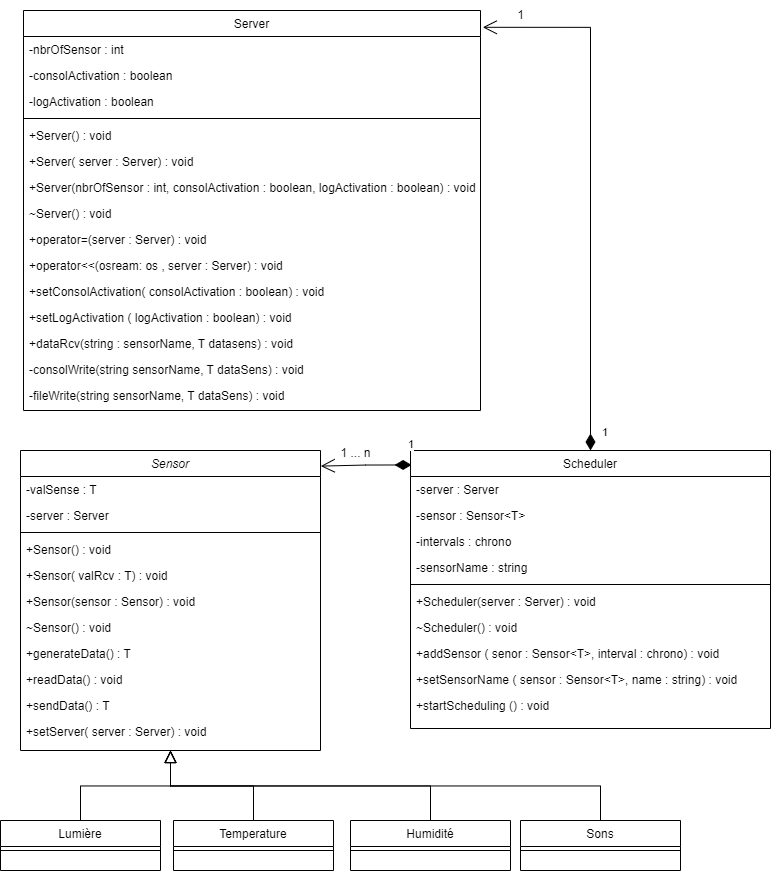

The diagram above was exported from draw.io. Its source (the exported page's mxGraphModel, read from the mxfile embedded in the PNG):
<mxGraphModel dx="1552" dy="2003" grid="1" gridSize="10" guides="1" tooltips="1" connect="1" arrows="1" fold="1" page="1" pageScale="1" pageWidth="827" pageHeight="1169" math="0" shadow="0">
  <root>
    <mxCell id="WIyWlLk6GJQsqaUBKTNV-0" />
    <mxCell id="WIyWlLk6GJQsqaUBKTNV-1" parent="WIyWlLk6GJQsqaUBKTNV-0" />
    <mxCell id="zkfFHV4jXpPFQw0GAbJ--0" value="Sensor" style="swimlane;fontStyle=2;align=center;verticalAlign=top;childLayout=stackLayout;horizontal=1;startSize=26;horizontalStack=0;resizeParent=1;resizeLast=0;collapsible=1;marginBottom=0;rounded=0;shadow=0;strokeWidth=1;" parent="WIyWlLk6GJQsqaUBKTNV-1" vertex="1">
      <mxGeometry x="50" y="-100" width="300" height="300" as="geometry">
        <mxRectangle x="230" y="140" width="160" height="26" as="alternateBounds" />
      </mxGeometry>
    </mxCell>
    <mxCell id="zkfFHV4jXpPFQw0GAbJ--1" value="-valSense : T" style="text;align=left;verticalAlign=top;spacingLeft=4;spacingRight=4;overflow=hidden;rotatable=0;points=[[0,0.5],[1,0.5]];portConstraint=eastwest;" parent="zkfFHV4jXpPFQw0GAbJ--0" vertex="1">
      <mxGeometry y="26" width="300" height="26" as="geometry" />
    </mxCell>
    <mxCell id="zkfFHV4jXpPFQw0GAbJ--2" value="-server : Server" style="text;align=left;verticalAlign=top;spacingLeft=4;spacingRight=4;overflow=hidden;rotatable=0;points=[[0,0.5],[1,0.5]];portConstraint=eastwest;rounded=0;shadow=0;html=0;" parent="zkfFHV4jXpPFQw0GAbJ--0" vertex="1">
      <mxGeometry y="52" width="300" height="26" as="geometry" />
    </mxCell>
    <mxCell id="zkfFHV4jXpPFQw0GAbJ--4" value="" style="line;html=1;strokeWidth=1;align=left;verticalAlign=middle;spacingTop=-1;spacingLeft=3;spacingRight=3;rotatable=0;labelPosition=right;points=[];portConstraint=eastwest;" parent="zkfFHV4jXpPFQw0GAbJ--0" vertex="1">
      <mxGeometry y="78" width="300" height="8" as="geometry" />
    </mxCell>
    <mxCell id="zkfFHV4jXpPFQw0GAbJ--3" value="+Sensor() : void" style="text;align=left;verticalAlign=top;spacingLeft=4;spacingRight=4;overflow=hidden;rotatable=0;points=[[0,0.5],[1,0.5]];portConstraint=eastwest;rounded=0;shadow=0;html=0;" parent="zkfFHV4jXpPFQw0GAbJ--0" vertex="1">
      <mxGeometry y="86" width="300" height="26" as="geometry" />
    </mxCell>
    <mxCell id="zkfFHV4jXpPFQw0GAbJ--5" value="+Sensor( valRcv : T) : void" style="text;align=left;verticalAlign=top;spacingLeft=4;spacingRight=4;overflow=hidden;rotatable=0;points=[[0,0.5],[1,0.5]];portConstraint=eastwest;" parent="zkfFHV4jXpPFQw0GAbJ--0" vertex="1">
      <mxGeometry y="112" width="300" height="26" as="geometry" />
    </mxCell>
    <mxCell id="f5ZQpj-ybyKU9Vvj9bhT-20" value="+Sensor(sensor : Sensor) : void" style="text;align=left;verticalAlign=top;spacingLeft=4;spacingRight=4;overflow=hidden;rotatable=0;points=[[0,0.5],[1,0.5]];portConstraint=eastwest;" vertex="1" parent="zkfFHV4jXpPFQw0GAbJ--0">
      <mxGeometry y="138" width="300" height="26" as="geometry" />
    </mxCell>
    <mxCell id="f5ZQpj-ybyKU9Vvj9bhT-21" value="~Sensor() : void" style="text;align=left;verticalAlign=top;spacingLeft=4;spacingRight=4;overflow=hidden;rotatable=0;points=[[0,0.5],[1,0.5]];portConstraint=eastwest;" vertex="1" parent="zkfFHV4jXpPFQw0GAbJ--0">
      <mxGeometry y="164" width="300" height="26" as="geometry" />
    </mxCell>
    <mxCell id="f5ZQpj-ybyKU9Vvj9bhT-23" value="+generateData() : T" style="text;align=left;verticalAlign=top;spacingLeft=4;spacingRight=4;overflow=hidden;rotatable=0;points=[[0,0.5],[1,0.5]];portConstraint=eastwest;" vertex="1" parent="zkfFHV4jXpPFQw0GAbJ--0">
      <mxGeometry y="190" width="300" height="26" as="geometry" />
    </mxCell>
    <mxCell id="f5ZQpj-ybyKU9Vvj9bhT-24" value="+readData() : void" style="text;align=left;verticalAlign=top;spacingLeft=4;spacingRight=4;overflow=hidden;rotatable=0;points=[[0,0.5],[1,0.5]];portConstraint=eastwest;" vertex="1" parent="zkfFHV4jXpPFQw0GAbJ--0">
      <mxGeometry y="216" width="300" height="26" as="geometry" />
    </mxCell>
    <mxCell id="f5ZQpj-ybyKU9Vvj9bhT-25" value="+sendData() : T" style="text;align=left;verticalAlign=top;spacingLeft=4;spacingRight=4;overflow=hidden;rotatable=0;points=[[0,0.5],[1,0.5]];portConstraint=eastwest;" vertex="1" parent="zkfFHV4jXpPFQw0GAbJ--0">
      <mxGeometry y="242" width="300" height="26" as="geometry" />
    </mxCell>
    <mxCell id="f5ZQpj-ybyKU9Vvj9bhT-26" value="+setServer( server : Server) : void" style="text;align=left;verticalAlign=top;spacingLeft=4;spacingRight=4;overflow=hidden;rotatable=0;points=[[0,0.5],[1,0.5]];portConstraint=eastwest;" vertex="1" parent="zkfFHV4jXpPFQw0GAbJ--0">
      <mxGeometry y="268" width="300" height="26" as="geometry" />
    </mxCell>
    <mxCell id="zkfFHV4jXpPFQw0GAbJ--6" value="Temperature" style="swimlane;fontStyle=0;align=center;verticalAlign=top;childLayout=stackLayout;horizontal=1;startSize=26;horizontalStack=0;resizeParent=1;resizeLast=0;collapsible=1;marginBottom=0;rounded=0;shadow=0;strokeWidth=1;" parent="WIyWlLk6GJQsqaUBKTNV-1" vertex="1">
      <mxGeometry x="203" y="270" width="160" height="50" as="geometry">
        <mxRectangle x="130" y="380" width="160" height="26" as="alternateBounds" />
      </mxGeometry>
    </mxCell>
    <mxCell id="zkfFHV4jXpPFQw0GAbJ--9" value="" style="line;html=1;strokeWidth=1;align=left;verticalAlign=middle;spacingTop=-1;spacingLeft=3;spacingRight=3;rotatable=0;labelPosition=right;points=[];portConstraint=eastwest;" parent="zkfFHV4jXpPFQw0GAbJ--6" vertex="1">
      <mxGeometry y="26" width="160" height="8" as="geometry" />
    </mxCell>
    <mxCell id="zkfFHV4jXpPFQw0GAbJ--12" value="" style="endArrow=block;endSize=10;endFill=0;shadow=0;strokeWidth=1;rounded=0;edgeStyle=elbowEdgeStyle;elbow=vertical;" parent="WIyWlLk6GJQsqaUBKTNV-1" source="zkfFHV4jXpPFQw0GAbJ--6" target="zkfFHV4jXpPFQw0GAbJ--0" edge="1">
      <mxGeometry width="160" relative="1" as="geometry">
        <mxPoint x="200" y="203" as="sourcePoint" />
        <mxPoint x="200" y="203" as="targetPoint" />
      </mxGeometry>
    </mxCell>
    <mxCell id="zkfFHV4jXpPFQw0GAbJ--13" value="Humidité" style="swimlane;fontStyle=0;align=center;verticalAlign=top;childLayout=stackLayout;horizontal=1;startSize=26;horizontalStack=0;resizeParent=1;resizeLast=0;collapsible=1;marginBottom=0;rounded=0;shadow=0;strokeWidth=1;" parent="WIyWlLk6GJQsqaUBKTNV-1" vertex="1">
      <mxGeometry x="380" y="270" width="160" height="50" as="geometry">
        <mxRectangle x="340" y="380" width="170" height="26" as="alternateBounds" />
      </mxGeometry>
    </mxCell>
    <mxCell id="zkfFHV4jXpPFQw0GAbJ--15" value="" style="line;html=1;strokeWidth=1;align=left;verticalAlign=middle;spacingTop=-1;spacingLeft=3;spacingRight=3;rotatable=0;labelPosition=right;points=[];portConstraint=eastwest;" parent="zkfFHV4jXpPFQw0GAbJ--13" vertex="1">
      <mxGeometry y="26" width="160" height="8" as="geometry" />
    </mxCell>
    <mxCell id="zkfFHV4jXpPFQw0GAbJ--16" value="" style="endArrow=block;endSize=10;endFill=0;shadow=0;strokeWidth=1;rounded=0;edgeStyle=elbowEdgeStyle;elbow=vertical;" parent="WIyWlLk6GJQsqaUBKTNV-1" source="zkfFHV4jXpPFQw0GAbJ--13" target="zkfFHV4jXpPFQw0GAbJ--0" edge="1">
      <mxGeometry width="160" relative="1" as="geometry">
        <mxPoint x="210" y="373" as="sourcePoint" />
        <mxPoint x="310" y="271" as="targetPoint" />
      </mxGeometry>
    </mxCell>
    <mxCell id="zkfFHV4jXpPFQw0GAbJ--17" value="Scheduler" style="swimlane;fontStyle=0;align=center;verticalAlign=top;childLayout=stackLayout;horizontal=1;startSize=26;horizontalStack=0;resizeParent=1;resizeLast=0;collapsible=1;marginBottom=0;rounded=0;shadow=0;strokeWidth=1;" parent="WIyWlLk6GJQsqaUBKTNV-1" vertex="1">
      <mxGeometry x="440" y="-100" width="360" height="278" as="geometry">
        <mxRectangle x="550" y="140" width="160" height="26" as="alternateBounds" />
      </mxGeometry>
    </mxCell>
    <mxCell id="zkfFHV4jXpPFQw0GAbJ--18" value="-server : Server" style="text;align=left;verticalAlign=top;spacingLeft=4;spacingRight=4;overflow=hidden;rotatable=0;points=[[0,0.5],[1,0.5]];portConstraint=eastwest;" parent="zkfFHV4jXpPFQw0GAbJ--17" vertex="1">
      <mxGeometry y="26" width="360" height="26" as="geometry" />
    </mxCell>
    <mxCell id="zkfFHV4jXpPFQw0GAbJ--19" value="-sensor : Sensor&lt;T&gt;" style="text;align=left;verticalAlign=top;spacingLeft=4;spacingRight=4;overflow=hidden;rotatable=0;points=[[0,0.5],[1,0.5]];portConstraint=eastwest;rounded=0;shadow=0;html=0;" parent="zkfFHV4jXpPFQw0GAbJ--17" vertex="1">
      <mxGeometry y="52" width="360" height="26" as="geometry" />
    </mxCell>
    <mxCell id="zkfFHV4jXpPFQw0GAbJ--20" value="-intervals : chrono" style="text;align=left;verticalAlign=top;spacingLeft=4;spacingRight=4;overflow=hidden;rotatable=0;points=[[0,0.5],[1,0.5]];portConstraint=eastwest;rounded=0;shadow=0;html=0;" parent="zkfFHV4jXpPFQw0GAbJ--17" vertex="1">
      <mxGeometry y="78" width="360" height="26" as="geometry" />
    </mxCell>
    <mxCell id="zkfFHV4jXpPFQw0GAbJ--21" value="-sensorName : string" style="text;align=left;verticalAlign=top;spacingLeft=4;spacingRight=4;overflow=hidden;rotatable=0;points=[[0,0.5],[1,0.5]];portConstraint=eastwest;rounded=0;shadow=0;html=0;" parent="zkfFHV4jXpPFQw0GAbJ--17" vertex="1">
      <mxGeometry y="104" width="360" height="26" as="geometry" />
    </mxCell>
    <mxCell id="zkfFHV4jXpPFQw0GAbJ--23" value="" style="line;html=1;strokeWidth=1;align=left;verticalAlign=middle;spacingTop=-1;spacingLeft=3;spacingRight=3;rotatable=0;labelPosition=right;points=[];portConstraint=eastwest;" parent="zkfFHV4jXpPFQw0GAbJ--17" vertex="1">
      <mxGeometry y="130" width="360" height="8" as="geometry" />
    </mxCell>
    <mxCell id="zkfFHV4jXpPFQw0GAbJ--24" value="+Scheduler(server : Server) : void" style="text;align=left;verticalAlign=top;spacingLeft=4;spacingRight=4;overflow=hidden;rotatable=0;points=[[0,0.5],[1,0.5]];portConstraint=eastwest;" parent="zkfFHV4jXpPFQw0GAbJ--17" vertex="1">
      <mxGeometry y="138" width="360" height="26" as="geometry" />
    </mxCell>
    <mxCell id="zkfFHV4jXpPFQw0GAbJ--22" value="~Scheduler() : void" style="text;align=left;verticalAlign=top;spacingLeft=4;spacingRight=4;overflow=hidden;rotatable=0;points=[[0,0.5],[1,0.5]];portConstraint=eastwest;rounded=0;shadow=0;html=0;" parent="zkfFHV4jXpPFQw0GAbJ--17" vertex="1">
      <mxGeometry y="164" width="360" height="26" as="geometry" />
    </mxCell>
    <mxCell id="zkfFHV4jXpPFQw0GAbJ--25" value="+addSensor ( senor : Sensor&lt;T&gt;, interval : chrono) : void" style="text;align=left;verticalAlign=top;spacingLeft=4;spacingRight=4;overflow=hidden;rotatable=0;points=[[0,0.5],[1,0.5]];portConstraint=eastwest;" parent="zkfFHV4jXpPFQw0GAbJ--17" vertex="1">
      <mxGeometry y="190" width="360" height="26" as="geometry" />
    </mxCell>
    <mxCell id="f5ZQpj-ybyKU9Vvj9bhT-18" value="+setSensorName ( sensor : Sensor&lt;T&gt;, name : string) : void" style="text;align=left;verticalAlign=top;spacingLeft=4;spacingRight=4;overflow=hidden;rotatable=0;points=[[0,0.5],[1,0.5]];portConstraint=eastwest;" vertex="1" parent="zkfFHV4jXpPFQw0GAbJ--17">
      <mxGeometry y="216" width="360" height="26" as="geometry" />
    </mxCell>
    <mxCell id="f5ZQpj-ybyKU9Vvj9bhT-19" value="+startScheduling () : void" style="text;align=left;verticalAlign=top;spacingLeft=4;spacingRight=4;overflow=hidden;rotatable=0;points=[[0,0.5],[1,0.5]];portConstraint=eastwest;" vertex="1" parent="zkfFHV4jXpPFQw0GAbJ--17">
      <mxGeometry y="242" width="360" height="26" as="geometry" />
    </mxCell>
    <mxCell id="f5ZQpj-ybyKU9Vvj9bhT-0" value="Server" style="swimlane;fontStyle=0;align=center;verticalAlign=top;childLayout=stackLayout;horizontal=1;startSize=26;horizontalStack=0;resizeParent=1;resizeLast=0;collapsible=1;marginBottom=0;rounded=0;shadow=0;strokeWidth=1;" vertex="1" parent="WIyWlLk6GJQsqaUBKTNV-1">
      <mxGeometry x="53" y="-540" width="457" height="400" as="geometry">
        <mxRectangle x="550" y="140" width="160" height="26" as="alternateBounds" />
      </mxGeometry>
    </mxCell>
    <mxCell id="f5ZQpj-ybyKU9Vvj9bhT-1" value="-nbrOfSensor : int&#10;" style="text;align=left;verticalAlign=top;spacingLeft=4;spacingRight=4;overflow=hidden;rotatable=0;points=[[0,0.5],[1,0.5]];portConstraint=eastwest;" vertex="1" parent="f5ZQpj-ybyKU9Vvj9bhT-0">
      <mxGeometry y="26" width="457" height="26" as="geometry" />
    </mxCell>
    <mxCell id="f5ZQpj-ybyKU9Vvj9bhT-2" value="-consolActivation : boolean" style="text;align=left;verticalAlign=top;spacingLeft=4;spacingRight=4;overflow=hidden;rotatable=0;points=[[0,0.5],[1,0.5]];portConstraint=eastwest;rounded=0;shadow=0;html=0;" vertex="1" parent="f5ZQpj-ybyKU9Vvj9bhT-0">
      <mxGeometry y="52" width="457" height="26" as="geometry" />
    </mxCell>
    <mxCell id="f5ZQpj-ybyKU9Vvj9bhT-3" value="-logActivation : boolean" style="text;align=left;verticalAlign=top;spacingLeft=4;spacingRight=4;overflow=hidden;rotatable=0;points=[[0,0.5],[1,0.5]];portConstraint=eastwest;rounded=0;shadow=0;html=0;" vertex="1" parent="f5ZQpj-ybyKU9Vvj9bhT-0">
      <mxGeometry y="78" width="457" height="26" as="geometry" />
    </mxCell>
    <mxCell id="f5ZQpj-ybyKU9Vvj9bhT-6" value="" style="line;html=1;strokeWidth=1;align=left;verticalAlign=middle;spacingTop=-1;spacingLeft=3;spacingRight=3;rotatable=0;labelPosition=right;points=[];portConstraint=eastwest;" vertex="1" parent="f5ZQpj-ybyKU9Vvj9bhT-0">
      <mxGeometry y="104" width="457" height="8" as="geometry" />
    </mxCell>
    <mxCell id="f5ZQpj-ybyKU9Vvj9bhT-7" value="+Server() : void" style="text;align=left;verticalAlign=top;spacingLeft=4;spacingRight=4;overflow=hidden;rotatable=0;points=[[0,0.5],[1,0.5]];portConstraint=eastwest;" vertex="1" parent="f5ZQpj-ybyKU9Vvj9bhT-0">
      <mxGeometry y="112" width="457" height="26" as="geometry" />
    </mxCell>
    <mxCell id="f5ZQpj-ybyKU9Vvj9bhT-8" value="+Server( server : Server) : void&#10;" style="text;align=left;verticalAlign=top;spacingLeft=4;spacingRight=4;overflow=hidden;rotatable=0;points=[[0,0.5],[1,0.5]];portConstraint=eastwest;" vertex="1" parent="f5ZQpj-ybyKU9Vvj9bhT-0">
      <mxGeometry y="138" width="457" height="26" as="geometry" />
    </mxCell>
    <mxCell id="f5ZQpj-ybyKU9Vvj9bhT-11" value="+Server(nbrOfSensor : int, consolActivation : boolean, logActivation : boolean) : void" style="text;align=left;verticalAlign=top;spacingLeft=4;spacingRight=4;overflow=hidden;rotatable=0;points=[[0,0.5],[1,0.5]];portConstraint=eastwest;" vertex="1" parent="f5ZQpj-ybyKU9Vvj9bhT-0">
      <mxGeometry y="164" width="457" height="26" as="geometry" />
    </mxCell>
    <mxCell id="f5ZQpj-ybyKU9Vvj9bhT-12" value="~Server() : void" style="text;align=left;verticalAlign=top;spacingLeft=4;spacingRight=4;overflow=hidden;rotatable=0;points=[[0,0.5],[1,0.5]];portConstraint=eastwest;" vertex="1" parent="f5ZQpj-ybyKU9Vvj9bhT-0">
      <mxGeometry y="190" width="457" height="26" as="geometry" />
    </mxCell>
    <mxCell id="f5ZQpj-ybyKU9Vvj9bhT-13" value="+operator=(server : Server) : void" style="text;align=left;verticalAlign=top;spacingLeft=4;spacingRight=4;overflow=hidden;rotatable=0;points=[[0,0.5],[1,0.5]];portConstraint=eastwest;" vertex="1" parent="f5ZQpj-ybyKU9Vvj9bhT-0">
      <mxGeometry y="216" width="457" height="26" as="geometry" />
    </mxCell>
    <mxCell id="f5ZQpj-ybyKU9Vvj9bhT-14" value="+operator&lt;&lt;(osream: os , server : Server) : void" style="text;align=left;verticalAlign=top;spacingLeft=4;spacingRight=4;overflow=hidden;rotatable=0;points=[[0,0.5],[1,0.5]];portConstraint=eastwest;" vertex="1" parent="f5ZQpj-ybyKU9Vvj9bhT-0">
      <mxGeometry y="242" width="457" height="26" as="geometry" />
    </mxCell>
    <mxCell id="f5ZQpj-ybyKU9Vvj9bhT-15" value="+setConsolActivation( consolActivation : boolean) : void" style="text;align=left;verticalAlign=top;spacingLeft=4;spacingRight=4;overflow=hidden;rotatable=0;points=[[0,0.5],[1,0.5]];portConstraint=eastwest;" vertex="1" parent="f5ZQpj-ybyKU9Vvj9bhT-0">
      <mxGeometry y="268" width="457" height="26" as="geometry" />
    </mxCell>
    <mxCell id="f5ZQpj-ybyKU9Vvj9bhT-16" value="+setLogActivation ( logActivation : boolean) : void" style="text;align=left;verticalAlign=top;spacingLeft=4;spacingRight=4;overflow=hidden;rotatable=0;points=[[0,0.5],[1,0.5]];portConstraint=eastwest;" vertex="1" parent="f5ZQpj-ybyKU9Vvj9bhT-0">
      <mxGeometry y="294" width="457" height="26" as="geometry" />
    </mxCell>
    <mxCell id="f5ZQpj-ybyKU9Vvj9bhT-17" value="+dataRcv(string : sensorName, T datasens) : void" style="text;align=left;verticalAlign=top;spacingLeft=4;spacingRight=4;overflow=hidden;rotatable=0;points=[[0,0.5],[1,0.5]];portConstraint=eastwest;" vertex="1" parent="f5ZQpj-ybyKU9Vvj9bhT-0">
      <mxGeometry y="320" width="457" height="26" as="geometry" />
    </mxCell>
    <mxCell id="f5ZQpj-ybyKU9Vvj9bhT-4" value="-consolWrite(string sensorName, T dataSens) : void " style="text;align=left;verticalAlign=top;spacingLeft=4;spacingRight=4;overflow=hidden;rotatable=0;points=[[0,0.5],[1,0.5]];portConstraint=eastwest;rounded=0;shadow=0;html=0;" vertex="1" parent="f5ZQpj-ybyKU9Vvj9bhT-0">
      <mxGeometry y="346" width="457" height="26" as="geometry" />
    </mxCell>
    <mxCell id="f5ZQpj-ybyKU9Vvj9bhT-5" value="-fileWrite(string sensorName, T dataSens) : void" style="text;align=left;verticalAlign=top;spacingLeft=4;spacingRight=4;overflow=hidden;rotatable=0;points=[[0,0.5],[1,0.5]];portConstraint=eastwest;rounded=0;shadow=0;html=0;" vertex="1" parent="f5ZQpj-ybyKU9Vvj9bhT-0">
      <mxGeometry y="372" width="457" height="26" as="geometry" />
    </mxCell>
    <mxCell id="f5ZQpj-ybyKU9Vvj9bhT-9" value="" style="resizable=0;align=right;verticalAlign=bottom;labelBackgroundColor=none;fontSize=12;" connectable="0" vertex="1" parent="WIyWlLk6GJQsqaUBKTNV-1">
      <mxGeometry x="213" y="-68" as="geometry" />
    </mxCell>
    <mxCell id="f5ZQpj-ybyKU9Vvj9bhT-30" value="1" style="endArrow=open;html=1;endSize=12;startArrow=diamondThin;startSize=14;startFill=1;edgeStyle=orthogonalEdgeStyle;align=left;verticalAlign=bottom;rounded=0;exitX=0.5;exitY=0;exitDx=0;exitDy=0;entryX=1.005;entryY=0.042;entryDx=0;entryDy=0;entryPerimeter=0;" edge="1" parent="WIyWlLk6GJQsqaUBKTNV-1" source="zkfFHV4jXpPFQw0GAbJ--17" target="f5ZQpj-ybyKU9Vvj9bhT-0">
      <mxGeometry x="-0.9663" y="-10" relative="1" as="geometry">
        <mxPoint x="450" y="-90" as="sourcePoint" />
        <mxPoint x="610" y="-90" as="targetPoint" />
        <Array as="points">
          <mxPoint x="620" y="-523" />
        </Array>
        <mxPoint as="offset" />
      </mxGeometry>
    </mxCell>
    <mxCell id="f5ZQpj-ybyKU9Vvj9bhT-31" value="1" style="text;html=1;align=center;verticalAlign=middle;resizable=0;points=[];autosize=1;strokeColor=none;fillColor=none;" vertex="1" parent="WIyWlLk6GJQsqaUBKTNV-1">
      <mxGeometry x="535" y="-550" width="30" height="30" as="geometry" />
    </mxCell>
    <mxCell id="f5ZQpj-ybyKU9Vvj9bhT-33" value="1" style="endArrow=open;html=1;endSize=12;startArrow=diamondThin;startSize=14;startFill=1;edgeStyle=orthogonalEdgeStyle;align=left;verticalAlign=bottom;rounded=0;entryX=1.001;entryY=0.052;entryDx=0;entryDy=0;entryPerimeter=0;exitX=0.003;exitY=0.052;exitDx=0;exitDy=0;exitPerimeter=0;" edge="1" parent="WIyWlLk6GJQsqaUBKTNV-1" source="zkfFHV4jXpPFQw0GAbJ--17" target="zkfFHV4jXpPFQw0GAbJ--0">
      <mxGeometry x="-0.8982" y="-11" relative="1" as="geometry">
        <mxPoint x="590" y="-53.7" as="sourcePoint" />
        <mxPoint x="353.29999999999984" y="-209.99999999999994" as="targetPoint" />
        <mxPoint as="offset" />
      </mxGeometry>
    </mxCell>
    <mxCell id="f5ZQpj-ybyKU9Vvj9bhT-34" value="1 ... n" style="text;html=1;align=center;verticalAlign=middle;resizable=0;points=[];autosize=1;strokeColor=none;fillColor=none;" vertex="1" parent="WIyWlLk6GJQsqaUBKTNV-1">
      <mxGeometry x="360" y="-112" width="50" height="30" as="geometry" />
    </mxCell>
    <mxCell id="f5ZQpj-ybyKU9Vvj9bhT-35" value="Lumière" style="swimlane;fontStyle=0;align=center;verticalAlign=top;childLayout=stackLayout;horizontal=1;startSize=26;horizontalStack=0;resizeParent=1;resizeLast=0;collapsible=1;marginBottom=0;rounded=0;shadow=0;strokeWidth=1;" vertex="1" parent="WIyWlLk6GJQsqaUBKTNV-1">
      <mxGeometry x="30" y="270" width="160" height="50" as="geometry">
        <mxRectangle x="130" y="380" width="160" height="26" as="alternateBounds" />
      </mxGeometry>
    </mxCell>
    <mxCell id="f5ZQpj-ybyKU9Vvj9bhT-36" value="" style="line;html=1;strokeWidth=1;align=left;verticalAlign=middle;spacingTop=-1;spacingLeft=3;spacingRight=3;rotatable=0;labelPosition=right;points=[];portConstraint=eastwest;" vertex="1" parent="f5ZQpj-ybyKU9Vvj9bhT-35">
      <mxGeometry y="26" width="160" height="8" as="geometry" />
    </mxCell>
    <mxCell id="f5ZQpj-ybyKU9Vvj9bhT-37" value="Sons" style="swimlane;fontStyle=0;align=center;verticalAlign=top;childLayout=stackLayout;horizontal=1;startSize=26;horizontalStack=0;resizeParent=1;resizeLast=0;collapsible=1;marginBottom=0;rounded=0;shadow=0;strokeWidth=1;" vertex="1" parent="WIyWlLk6GJQsqaUBKTNV-1">
      <mxGeometry x="550" y="270" width="160" height="50" as="geometry">
        <mxRectangle x="340" y="380" width="170" height="26" as="alternateBounds" />
      </mxGeometry>
    </mxCell>
    <mxCell id="f5ZQpj-ybyKU9Vvj9bhT-38" value="" style="line;html=1;strokeWidth=1;align=left;verticalAlign=middle;spacingTop=-1;spacingLeft=3;spacingRight=3;rotatable=0;labelPosition=right;points=[];portConstraint=eastwest;" vertex="1" parent="f5ZQpj-ybyKU9Vvj9bhT-37">
      <mxGeometry y="26" width="160" height="8" as="geometry" />
    </mxCell>
    <mxCell id="f5ZQpj-ybyKU9Vvj9bhT-40" value="" style="endArrow=block;endSize=10;endFill=0;shadow=0;strokeWidth=1;rounded=0;edgeStyle=elbowEdgeStyle;elbow=vertical;exitX=0.5;exitY=0;exitDx=0;exitDy=0;" edge="1" parent="WIyWlLk6GJQsqaUBKTNV-1" source="f5ZQpj-ybyKU9Vvj9bhT-35">
      <mxGeometry width="160" relative="1" as="geometry">
        <mxPoint x="143" y="280" as="sourcePoint" />
        <mxPoint x="200" y="200" as="targetPoint" />
      </mxGeometry>
    </mxCell>
    <mxCell id="f5ZQpj-ybyKU9Vvj9bhT-41" value="" style="endArrow=block;endSize=10;endFill=0;shadow=0;strokeWidth=1;rounded=0;edgeStyle=elbowEdgeStyle;elbow=vertical;exitX=0.5;exitY=0;exitDx=0;exitDy=0;" edge="1" parent="WIyWlLk6GJQsqaUBKTNV-1" source="f5ZQpj-ybyKU9Vvj9bhT-37">
      <mxGeometry width="160" relative="1" as="geometry">
        <mxPoint x="153" y="290" as="sourcePoint" />
        <mxPoint x="200" y="200" as="targetPoint" />
      </mxGeometry>
    </mxCell>
  </root>
</mxGraphModel>